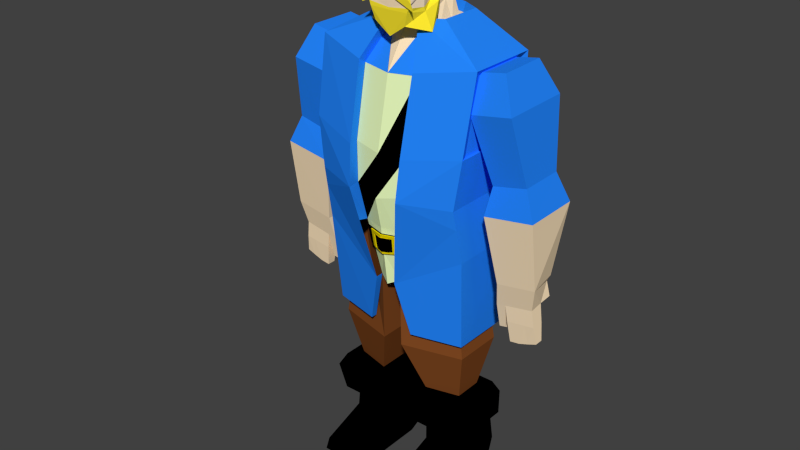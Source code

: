 # Source: modelo_galleon_animFinal.blend  (saved by Blender 2.74.0; exported with 4.5.12 LTS)
import bpy
from mathutils import Matrix  # noqa: F401  (used for matrix-valued properties, if any)

bpy.ops.wm.read_factory_settings(use_empty=True)
scene = bpy.context.scene
scene.name = 'Scene'

# ---- collections
col_collection_1 = bpy.data.collections.new('Collection 1'); scene.collection.children.link(col_collection_1)

# ---- materials (node trees are filled in below, after node groups)
mat_azul = bpy.data.materials.new('Azul')
mat_azul.alpha_threshold = 0.0
mat_azul.use_transparent_shadow = False
mat_azul.diffuse_color = (0.01782, 0.2417, 1.0, 1.0)
mat_azul.roughness = 0.5
mat_azul.specular_intensity = 0.0
mat_branco = bpy.data.materials.new('Branco')
mat_branco.alpha_threshold = 0.0
mat_branco.use_transparent_shadow = False
mat_branco.diffuse_color = (0.8448, 1.0, 0.529, 1.0)
mat_branco.roughness = 0.5
mat_branco.specular_intensity = 0.0
mat_pele = bpy.data.materials.new('Pele')
mat_pele.alpha_threshold = 0.0
mat_pele.use_transparent_shadow = False
mat_pele.diffuse_color = (1.0, 0.7911, 0.5256, 1.0)
mat_pele.roughness = 0.5
mat_pele.specular_intensity = 0.0
mat_cinto = bpy.data.materials.new('Cinto')
mat_cinto.alpha_threshold = 0.0
mat_cinto.use_transparent_shadow = False
mat_cinto.diffuse_color = (0.0, 0.0, 0.0, 1.0)
mat_cinto.roughness = 0.5
mat_cinto.specular_intensity = 0.0
mat_marrom = bpy.data.materials.new('Marrom')
mat_marrom.alpha_threshold = 0.0
mat_marrom.use_transparent_shadow = False
mat_marrom.diffuse_color = (0.2266, 0.06921, 0.01668, 1.0)
mat_marrom.roughness = 0.5
mat_marrom.specular_intensity = 0.0
mat_ouro = bpy.data.materials.new('ouro')
mat_ouro.alpha_threshold = 0.0
mat_ouro.use_transparent_shadow = False
mat_ouro.diffuse_color = (0.8, 0.636, 0.0, 1.0)
mat_ouro.roughness = 0.5
mat_cabelo = bpy.data.materials.new('cabelo')
mat_cabelo.alpha_threshold = 0.0
mat_cabelo.use_transparent_shadow = False
mat_cabelo.diffuse_color = (1.0, 0.817, 0.02987, 1.0)
mat_cabelo.roughness = 0.5
mat_cabelo.specular_intensity = 0.08025

# ---- material node trees

# ---- world
world_world = bpy.data.worlds.new('World'); scene.world = world_world
world_world.color = (0.05088, 0.05088, 0.05088)
world_world.use_sun_shadow = False
world_world.sun_shadow_jitter_overblur = 0.0
world_world.cycles.sampling_method = 'MANUAL'
world_world.cycles.sample_map_resolution = 256

# ---- meshes
me_cube_002 = bpy.data.meshes.new('Cube.002')
me_cube_002.from_pydata([(0.2585, -0.9458, -1.252), (1.838, -0.8406, -0.3545), (1.842, 1.09, -0.3545), (0.5115, 1.356, -0.8), (0.2565, -1.129, -1.253), (1.751, 0.8172, -2.5), (1.652, 0.6659, -2.473), (1.644, -0.5507, -2.474), (1.757, -0.6524, -2.498), (0.5762, -0.8036, -2.491), (0.5747, -0.9516, -2.49), (0.271, 0.9408, -2.538), (0.2744, 1.053, -2.538), (-0.245, -0.9458, -1.252), (-1.825, -0.8406, -0.3545), (-1.828, 1.09, -0.3545), (-0.498, 1.356, -0.8), (0.006759, 1.543, -1.006), (-0.243, -1.129, -1.253), (-1.738, 0.8172, -2.5), (-1.639, 0.6659, -2.473), (-1.63, -0.5507, -2.474), (-1.744, -0.6524, -2.498), (-0.5626, -0.8036, -2.491), (-0.5612, -0.9516, -2.49), (-0.2575, 0.9408, -2.538), (-0.2609, 1.053, -2.538), (0.006759, 1.02, -2.538), (0.006759, 1.11, -2.538), (1.779, 0.9564, 0.9051), (0.6324, 1.325, 0.9051), (0.5222, -1.114, 0.06111), (0.4983, -1.39, 0.1353), (0.5893, 1.336, 0.2969), (1.801, 1.004, 0.4558), (1.8, -1.0, 0.4558), (-1.765, 0.9564, 0.9051), (-0.6189, 1.325, 0.9051), (0.006759, 1.494, 0.9051), (-0.6189, -1.535, 0.9051), (-0.5087, -1.114, 0.06111), (-0.4848, -1.39, 0.1353), (0.006759, 1.512, 0.2234), (-0.5758, 1.336, 0.2969), (-1.788, 1.004, 0.4558), (-1.787, -1.0, 0.4558), (1.863, 0.7931, 2.022), (1.863, -0.8564, 2.022), (1.916, -0.5623, 3.621), (1.916, 0.8304, 3.621), (0.009277, 0.9758, 4.249), (0.8105, 0.6536, 4.249), (0.8105, -0.09273, 4.249), (0.71, -0.9046, 3.424), (0.6541, -1.244, 0.9246), (0.6835, -1.223, 1.841), (0.4099, -0.36, 4.249), (0.4099, 0.8745, 4.249), (1.779, -1.089, 0.9051), (1.941, 0.9225, 2.027), (1.998, 0.9627, 3.752), (1.941, -1.042, 2.027), (1.998, -0.7249, 3.752), (0.9408, 1.282, 3.555), (0.9122, 1.268, 1.832), (0.6324, -1.535, 0.9051), (0.674, -1.437, 1.832), (0.8109, 0.7721, 4.428), (0.379, 1.01, 4.428), (0.8109, -0.2187, 4.428), (0.379, -0.5068, 4.428), (0.7026, -1.094, 3.539), (0.006759, -1.024, 3.384), (0.006759, 1.228, 3.376), (-1.849, 0.7931, 2.022), (-1.849, -0.8564, 2.022), (-1.902, -0.5623, 3.621), (-1.902, 0.8304, 3.621), (0.006759, 1.214, 1.771), (0.004241, 0.9758, 4.249), (-0.7969, 0.6536, 4.249), (-0.7969, -0.09273, 4.249), (-0.6965, -0.9046, 3.424), (-0.6405, -1.244, 0.9246), (-0.67, -1.223, 1.841), (-0.3963, -0.36, 4.249), (-0.3963, 0.8745, 4.249), (-1.765, -1.089, 0.9051), (-1.927, 0.9225, 2.027), (-1.984, 0.9627, 3.752), (0.006759, 1.391, 3.488), (0.006759, 1.377, 1.756), (-1.927, -1.042, 2.027), (-1.984, -0.7249, 3.752), (-0.9273, 1.282, 3.555), (-0.8987, 1.268, 1.832), (0.006759, 1.119, 4.428), (-0.6605, -1.437, 1.832), (-0.7974, 0.7721, 4.428), (-0.3655, 1.01, 4.428), (-0.7974, -0.2187, 4.428), (-0.3655, -0.5068, 4.428), (-0.6891, -1.094, 3.539), (0.6584, -1.244, 0.9231), (0.6878, -1.223, 1.84), (0.5266, -1.114, 0.05968), (0.5505, -1.274, 0.9024), (0.4426, -1.305, 0.8816), (0.3347, -1.336, 0.8609), (0.2269, -1.367, 0.8402), (0.119, -1.398, 0.8194), (0.097, -1.241, 0.06553), (0.1829, -1.215, 0.06436), (0.2688, -1.19, 0.06319), (0.3547, -1.165, 0.06202), (0.4406, -1.139, 0.06085), (0.09251, -1.221, -0.07896), (0.1739, -1.196, -0.07809), (0.2553, -1.171, -0.07723), (0.3368, -1.147, -0.07636), (0.01109, -1.429, 0.7987), (0.01109, -1.266, 0.0667), (-0.07482, -1.241, 0.06553), (-0.1607, -1.215, 0.06436), (-0.2466, -1.19, 0.06319), (-0.3326, -1.165, 0.06202), (-0.4185, -1.139, 0.06085), (-0.07032, -1.221, -0.07896), (-0.2332, -1.171, -0.07723), (0.2629, -0.9458, -1.253), (0.3355, -0.7473, -1.329), (0.07786, -1.157, -0.5499), (0.2114, -1.111, -0.5349), (0.2782, -1.087, -0.5274), (-0.2407, -0.9458, -1.253), (-0.3134, -0.7473, -1.329), (0.01109, -0.8273, -1.401), (-0.3895, -1.041, -0.5123), (-0.05568, -1.157, -0.5499), (-0.1224, -1.134, -0.5424), (-0.1892, -1.111, -0.5349), (-0.256, -1.087, -0.5274), (0.01109, -1.024, 3.382), (-0.6921, -0.9046, 3.422), (-0.6656, -1.223, 1.84), (0.2602, -1.201, -0.08205), (0.3433, -1.176, -0.08118), (0.07949, -1.186, -0.5547), (0.1479, -1.163, -0.5472), (0.2847, -1.117, -0.5322), (0.3147, -1.118, -0.4906), (0.2388, -1.142, -0.4947), (0.1727, -1.252, -0.1542), (0.1018, -1.274, -0.08771), (0.1848, -1.249, -0.08684), (0.2679, -1.224, -0.08597), (0.3509, -1.2, -0.08511), (0.08715, -1.21, -0.5587), (0.1555, -1.187, -0.5511), (0.2239, -1.164, -0.5436), (0.2923, -1.14, -0.5361), (0.3224, -1.142, -0.4945), (0.2465, -1.166, -0.4986), (0.1706, -1.19, -0.5027), (0.09466, -1.214, -0.5068), (0.3419, -1.191, -0.1543), (0.2611, -1.215, -0.1562), (0.1803, -1.24, -0.1581), (0.09955, -1.264, -0.16), (0.01109, -1.21, -0.5622), (-0.0573, -1.186, -0.5547), (-0.1257, -1.163, -0.5472), (-0.1941, -1.14, -0.5397), (-0.2625, -1.117, -0.5322), (0.01109, -1.302, -0.158), (0.01109, -1.251, -0.507), (-0.2926, -1.118, -0.4906), (-0.2313, -1.191, -0.1523), (-0.2166, -1.142, -0.4947), (-0.1505, -1.252, -0.1542), (-0.1407, -1.203, -0.4988), (-0.0697, -1.277, -0.1561), (-0.06482, -1.227, -0.5029), (0.01109, -1.238, -0.5109), (0.01109, -1.233, -0.5662), (0.01109, -1.299, -0.08858), (-0.07961, -1.274, -0.08771), (-0.1627, -1.249, -0.08684), (-0.2457, -1.224, -0.08597), (-0.3287, -1.2, -0.08511), (-0.06496, -1.21, -0.5587), (-0.1334, -1.187, -0.5511), (-0.2018, -1.164, -0.5436), (-0.2701, -1.14, -0.5361), (-0.3002, -1.142, -0.4945), (-0.2243, -1.166, -0.4986), (-0.1484, -1.19, -0.5027), (-0.07248, -1.214, -0.5068), (0.01109, -1.289, -0.1619), (-0.3198, -1.191, -0.1543), (-0.239, -1.215, -0.1562), (-0.1582, -1.24, -0.1581), (-0.07736, -1.264, -0.16), (0.2535, -1.191, -0.1523), (0.1629, -1.203, -0.4988), (0.09189, -1.277, -0.1561), (0.087, -1.227, -0.5029), (0.4996, -1.097, -0.07462), (0.4117, -1.041, -0.5123), (0.5094, -1.126, -0.07944), (0.4215, -1.07, -0.5171), (0.4182, -1.122, -0.07549), (0.1446, -1.134, -0.5424), (0.3449, -1.064, -0.5198), (0.09414, -1.25, -0.08379), (0.1772, -1.226, -0.08292), (0.4263, -1.151, -0.08031), (0.2163, -1.14, -0.5397), (0.3531, -1.093, -0.5247), (0.4959, -1.118, -0.1466), (0.4666, -1.07, -0.4824), (0.4151, -1.142, -0.1485), (0.3907, -1.094, -0.4865), (0.3343, -1.167, -0.1504), (0.01109, -1.181, -0.5574), (0.01109, -1.246, -0.07983), (-0.4774, -1.097, -0.07462), (0.01109, -1.275, -0.08465), (-0.4872, -1.126, -0.07944), (-0.3993, -1.07, -0.5171), (-0.1517, -1.196, -0.07809), (-0.3146, -1.147, -0.07636), (-0.396, -1.122, -0.07549), (-0.3227, -1.064, -0.5198), (-0.07195, -1.25, -0.08379), (-0.155, -1.226, -0.08292), (-0.238, -1.201, -0.08205), (-0.3211, -1.176, -0.08118), (-0.4041, -1.151, -0.08031), (-0.3309, -1.093, -0.5247), (-0.4737, -1.118, -0.1466), (-0.4444, -1.07, -0.4824), (-0.3929, -1.142, -0.1485), (-0.3685, -1.094, -0.4865), (-0.3121, -1.167, -0.1504), (0.7143, -0.9046, 3.422), (0.01109, -1.342, 1.769), (-0.6362, -1.244, 0.9231), (-0.5044, -1.114, 0.05968), (0.01361, 0.9758, 4.247), (0.01361, -0.4796, 4.247), (0.8148, 0.6536, 4.248), (0.8148, -0.09273, 4.248), (0.4142, -0.36, 4.247), (0.4142, 0.8745, 4.247), (0.008574, 0.9758, 4.247), (0.008574, -0.4796, 4.247), (-0.7926, 0.6536, 4.248), (-0.7926, -0.09273, 4.248), (-0.392, -0.36, 4.247), (-0.392, 0.8745, 4.247), (1.298, 0.4945, -0.2451), (1.298, -0.3921, -0.2455), (0.375, 0.7155, -0.7977), (1.701, 0.6489, -2.892), (1.701, -0.5386, -2.892), (0.26, -0.8966, -2.903), (0.26, 0.9448, -2.903), (1.436, 0.3563, -4.203), (1.436, -0.2609, -4.203), (0.687, -0.447, -4.203), (0.687, 0.5101, -4.203), (-1.276, 0.4945, -0.2451), (-1.276, -0.3921, -0.2455), (-0.3528, 0.7155, -0.7977), (0.01109, 0.8167, -0.8705), (0.01109, -1.07, -1.366), (-1.679, 0.6489, -2.892), (-1.679, -0.5386, -2.892), (-0.2378, -0.8966, -2.903), (-0.2378, 0.9448, -2.903), (-1.414, 0.3563, -4.203), (-1.414, -0.2609, -4.203), (-0.6648, -0.447, -4.203), (-0.6648, 0.5101, -4.203), (0.5708, -0.3514, -5.255), (0.4315, -0.6129, -4.092), (0.5708, 0.8433, -5.255), (0.4315, 0.6577, -4.092), (1.563, -0.3514, -5.255), (1.702, -0.6129, -4.092), (1.563, 0.8433, -5.255), (1.702, 0.6577, -4.092), (0.566, 0.9562, -5.913), (0.6055, -0.3921, -5.601), (1.567, 0.9562, -5.913), (1.56, -0.3921, -5.601), (0.6083, 0.9166, -6.294), (0.4861, 0.3665, -6.339), (1.525, 0.9166, -6.294), (1.647, 0.3665, -6.339), (0.6449, -1.543, -5.923), (1.489, -1.543, -5.923), (0.4861, -1.497, -6.339), (1.647, -1.497, -6.339), (0.5011, -0.4822, -4.673), (0.5011, 0.7505, -4.673), (1.632, 0.7505, -4.673), (1.632, -0.4822, -4.673), (0.3781, -0.6041, -5.073), (0.2932, -0.7633, -4.365), (0.2932, 0.7838, -4.365), (1.84, 0.7838, -4.365), (1.84, -0.7633, -4.365), (0.3781, 0.8968, -5.073), (1.755, 0.8968, -5.073), (1.755, -0.6041, -5.073), (-0.5486, -0.3514, -5.255), (-0.4093, -0.6129, -4.092), (-0.5486, 0.8433, -5.255), (-0.4093, 0.6577, -4.092), (-1.541, -0.3514, -5.255), (-1.68, -0.6129, -4.092), (-1.541, 0.8433, -5.255), (-1.68, 0.6577, -4.092), (-0.5439, 0.9562, -5.913), (-0.5834, -0.3921, -5.601), (-1.545, 0.9562, -5.913), (-1.538, -0.3921, -5.601), (-0.5861, 0.9166, -6.294), (-0.4639, 0.3665, -6.339), (-1.503, 0.9166, -6.294), (-1.625, 0.3665, -6.339), (-0.6227, -1.543, -5.923), (-1.466, -1.543, -5.923), (-0.4639, -1.497, -6.339), (-1.625, -1.497, -6.339), (-0.4789, -0.4822, -4.673), (-0.4789, 0.7505, -4.673), (-1.61, 0.7505, -4.673), (-1.61, -0.4822, -4.673), (-0.3559, -0.6041, -5.073), (-0.2711, -0.7633, -4.365), (-0.2711, 0.7838, -4.365), (-1.818, 0.7838, -4.365), (-1.818, -0.7633, -4.365), (-0.3559, 0.8968, -5.073), (-1.733, 0.8968, -5.073), (-1.733, -0.6041, -5.073), (-1.836, 0.6163, 3.668), (-1.873, 0.8995, 2.898), (-1.842, -0.5018, 3.657), (-1.884, -0.7687, 2.882), (-2.494, 0.6192, 3.785), (-2.841, 0.9037, 3.061), (-2.501, -0.4989, 3.774), (-2.852, -0.7645, 3.045), (-2.264, -0.4408, 1.378), (-2.259, 0.6058, 1.389), (-3.07, -0.437, 1.549), (-3.064, 0.6097, 1.56), (-2.173, -0.5836, 0.737), (-2.168, 0.7602, 0.7509), (-3.346, -0.577, 0.9137), (-3.341, 0.7668, 0.9275), (-2.406, -0.348, -0.8265), (-2.407, 0.4371, -0.8176), (-3.339, -0.3379, -0.6808), (-3.205, 0.442, -0.6777), (-2.34, -0.2245, -1.386), (-2.33, 0.4418, -1.33), (-3.221, -0.2191, -1.231), (-3.211, 0.4472, -1.174), (-2.333, 0.1085, -1.348), (-3.215, 0.114, -1.193), (-2.781, -0.2218, -1.309), (-2.774, 0.1112, -1.27), (-3.001, -0.2204, -1.27), (-2.56, -0.2231, -1.347), (-2.994, 0.1126, -1.231), (-2.554, 0.1099, -1.309), (-3.052, -0.1982, -1.659), (-2.83, -0.1997, -1.689), (-3.051, 0.09955, -1.656), (-3.273, 0.101, -1.626), (-2.608, 0.0966, -1.715), (-2.83, 0.09808, -1.686), (-3.274, -0.1968, -1.629), (-2.608, -0.2012, -1.719), (-3.122, -0.1441, -2.112), (-2.896, -0.1451, -2.186), (-3.122, 0.05563, -2.109), (-3.328, 0.05663, -2.031), (-2.675, 0.05306, -2.213), (-2.897, 0.05462, -2.183), (-3.328, -0.1431, -2.034), (-2.674, -0.1466, -2.215), (-2.508, -0.104, -1.941), (-2.358, -0.1048, -1.968), (-2.348, 0.1047, -1.728), (-2.5, 0.08679, -1.708), (-2.536, 0.2156, -2.111), (-2.407, 0.2146, -2.134), (-2.399, 0.4053, -1.901), (-2.528, 0.4064, -1.878), (-3.124, 0.442, -0.834), (-2.601, 0.4432, -1.282), (-2.364, 0.4375, -0.968), (-2.607, 0.4387, -0.9248), (-2.447, 0.8331, -1.404), (-2.408, 0.7137, -1.619), (-2.622, 0.7152, -1.581), (-2.621, 0.8354, -1.372), (-2.513, 0.9172, -1.568), (-2.473, 0.797, -1.782), (-2.617, 0.7981, -1.758), (-2.616, 0.9184, -1.549), (1.836, 0.6163, 3.668), (1.873, 0.8995, 2.898), (1.842, -0.5018, 3.657), (1.884, -0.7687, 2.882), (2.494, 0.6192, 3.785), (2.841, 0.9037, 3.061), (2.501, -0.4989, 3.774), (2.852, -0.7645, 3.045), (2.264, -0.4408, 1.378), (2.259, 0.6058, 1.389), (3.07, -0.437, 1.549), (3.064, 0.6097, 1.56), (2.173, -0.5836, 0.737), (2.168, 0.7602, 0.7509), (3.346, -0.577, 0.9137), (3.341, 0.7668, 0.9275), (2.406, -0.348, -0.8265), (2.407, 0.4371, -0.8176), (3.339, -0.3379, -0.6808), (3.205, 0.442, -0.6777), (2.34, -0.2245, -1.386), (2.33, 0.4418, -1.33), (3.221, -0.2191, -1.231), (3.211, 0.4472, -1.174), (2.333, 0.1085, -1.348), (3.215, 0.114, -1.193), (2.781, -0.2218, -1.309), (2.774, 0.1112, -1.27), (3.001, -0.2204, -1.27), (2.56, -0.2231, -1.347), (2.994, 0.1126, -1.231), (2.554, 0.1099, -1.309), (3.052, -0.1982, -1.659), (2.83, -0.1997, -1.689), (3.051, 0.09955, -1.656), (3.273, 0.101, -1.626), (2.608, 0.0966, -1.715), (2.83, 0.09808, -1.686), (3.274, -0.1968, -1.629), (2.608, -0.2012, -1.719), (3.122, -0.1441, -2.112), (2.896, -0.1451, -2.186), (3.122, 0.05563, -2.109), (3.328, 0.05663, -2.031), (2.675, 0.05306, -2.213), (2.897, 0.05462, -2.183), (3.328, -0.1431, -2.034), (2.674, -0.1466, -2.215), (2.508, -0.104, -1.941), (2.358, -0.1048, -1.968), (2.348, 0.1047, -1.728), (2.5, 0.08679, -1.708), (2.536, 0.2156, -2.111), (2.407, 0.2146, -2.134), (2.399, 0.4053, -1.901), (2.528, 0.4064, -1.878), (3.124, 0.442, -0.834), (2.601, 0.4432, -1.282), (2.364, 0.4375, -0.968), (2.607, 0.4387, -0.9248), (2.447, 0.8331, -1.404), (2.408, 0.7137, -1.619), (2.622, 0.7152, -1.581), (2.621, 0.8354, -1.372), (2.513, 0.9172, -1.568), (2.473, 0.797, -1.782), (2.617, 0.7981, -1.758), (2.616, 0.9184, -1.549), (0.5994, -1.018, 6.09), (0.4504, -0.06965, 4.543), (0.4839, 0.4459, 4.772), (0.5908, -0.1004, 4.248), (0.5908, 0.5424, 4.248), (0.5996, -0.1136, 5.656), (0.5623, -0.1026, 5.378), (0.525, -0.09165, 5.1), (0.4877, -0.08065, 4.821), (0.5387, -1.043, 5.82), (0.5369, -0.9524, 5.684), (0.5583, -0.9972, 4.967), (0.5646, -0.9793, 4.835), (0.5148, -0.9837, 4.742), (0.6151, -0.6031, 5.984), (0.6312, -0.6071, 5.667), (0.6156, -0.6112, 5.35), (0.5994, -0.6152, 5.033), (0.5994, -0.6193, 4.716), (0.4504, 0.2358, 4.679), (0.5908, 0.2804, 4.248), (0.538, 0.1918, 5.619), (0.5161, 0.2028, 5.384), (0.4942, 0.2138, 5.149), (0.4723, 0.2248, 4.914), (0.5733, -0.2682, 5.949), (0.5472, -0.2617, 5.659), (0.5211, -0.2552, 5.369), (0.495, -0.2488, 5.079), (0.4689, -0.2423, 4.79), (0.6856, -0.1064, 6.109), (0.5822, -0.1016, 4.824), (0.5449, -0.0906, 4.546), (0.6802, -0.5698, 6.201), (0.6469, -1.04, 6.168), (0.4778, -0.9883, 4.647), (0.3891, -0.9477, 4.363), (0.6208, -0.2113, 4.503), (0.6802, -0.2455, 6.14), (0.7922, -0.5942, 4.255), (0.6076, -0.5901, 4.628), (0.5296, 0.4092, 5.903), (0.4564, 0.5077, 4.981), (0.4451, 0.5187, 4.82), (0.5931, 0.199, 5.987), (0.7304, -0.09543, 5.936), (0.5677, -0.1503, 5.689), (0.6569, -0.1236, 5.38), (0.6195, -0.1126, 5.102), (0.6469, -0.5738, 5.987), (0.5016, 0.4637, 5.803), (0.4903, 0.4747, 5.597), (0.479, 0.4857, 5.392), (0.4677, 0.4967, 5.186), (0.6534, 0.21, 5.857), (0.5684, 0.221, 5.654), (0.5668, 0.2712, 5.387), (0.5449, 0.2822, 5.152), (0.7049, -0.2166, 5.952), (0.694, -0.2148, 5.662), (0.6678, -0.2084, 5.372), (0.6417, -0.2019, 5.082), (0.6156, -0.1954, 4.751), (0.5343, -1.027, 4.916), (0.674, -1.02, 4.695), (-0.5773, -1.018, 6.09), (-0.4282, -0.06965, 4.543), (0.01109, -0.06965, 4.543), (0.01109, -1.018, 6.125), (-0.4617, 0.4459, 4.772), (0.01109, 0.5072, 4.6), (-0.5686, -0.1004, 4.248), (0.01109, -0.2063, 4.248), (-0.5686, 0.5424, 4.248), (0.01109, 0.6483, 4.248), (-0.5774, -0.1136, 5.656), (-0.5401, -0.1026, 5.378), (-0.5028, -0.09165, 5.1), (-0.4655, -0.08065, 4.821), (-0.5165, -1.043, 5.82), (-0.5147, -0.9524, 5.684), (-0.5361, -0.9972, 4.967), (-0.5424, -0.9793, 4.835), (-0.4926, -0.9837, 4.742), (-0.5929, -0.6031, 5.984), (-0.609, -0.6071, 5.667), (-0.5934, -0.6112, 5.35), (-0.5773, -0.6152, 5.033), (-0.5773, -0.6193, 4.716), (0.01109, -1.104, 5.733), (0.01109, -1.036, 5.579), (0.01109, -1.019, 5.06), (0.01109, -0.9905, 4.937), (0.01109, -0.9837, 4.686), (-0.4282, 0.2358, 4.679), (0.01109, 0.3, 4.248), (-0.5686, 0.2804, 4.248), (-0.5158, 0.1918, 5.619), (-0.4939, 0.2028, 5.384), (-0.472, 0.2138, 5.149), (-0.4501, 0.2248, 4.914), (-0.5511, -0.2682, 5.949), (-0.525, -0.2617, 5.659), (-0.4989, -0.2552, 5.369), (-0.4728, -0.2488, 5.079), (-0.4467, -0.2423, 4.79), (0.01109, -0.1064, 6.25), (-0.6634, -0.1064, 6.109), (-0.5601, -0.1016, 4.824), (-0.5227, -0.0906, 4.546), (-0.658, -0.5698, 6.201), (-0.6247, -1.04, 6.168), (-0.4556, -0.9883, 4.647), (-0.3669, -0.9477, 4.363), (-0.5986, -0.2113, 4.503), (0.01109, -0.9477, 4.105), (-0.658, -0.2455, 6.14), (-0.77, -0.5942, 4.255), (0.01109, -0.5942, 4.401), (-0.5854, -0.5901, 4.628), (0.01109, -0.04043, 4.546), (0.01109, -1.136, 6.275), (0.01109, -0.5698, 6.339), (0.01109, -0.2455, 6.277), (0.01109, -0.2066, 4.503), (0.01109, -0.9883, 4.639), (0.01109, 0.4444, 6.032), (-0.5074, 0.4092, 5.903), (-0.4342, 0.5077, 4.981), (-0.4229, 0.5187, 4.82), (0.01109, 0.5885, 4.807), (0.01109, 0.5732, 4.984), (-0.571, 0.199, 5.987), (0.01109, 0.2199, 6.121), (-0.7082, -0.09543, 5.936), (-0.5456, -0.1503, 5.689), (-0.6347, -0.1236, 5.38), (-0.5974, -0.1126, 5.102), (-0.6247, -0.5738, 5.987), (-0.4794, 0.4637, 5.803), (-0.4681, 0.4747, 5.597), (-0.4568, 0.4857, 5.392), (-0.4455, 0.4967, 5.186), (0.01109, 0.5118, 5.822), (0.01109, 0.5272, 5.613), (0.01109, 0.5425, 5.403), (0.01109, 0.5578, 5.194), (-0.6312, 0.21, 5.857), (-0.5462, 0.221, 5.654), (-0.5446, 0.2712, 5.387), (-0.5227, 0.2822, 5.152), (-0.6827, -0.2166, 5.952), (-0.6718, -0.2148, 5.662), (-0.6457, -0.2084, 5.372), (-0.6196, -0.2019, 5.082), (-0.5934, -0.1954, 4.751), (-0.5121, -1.027, 4.916), (-0.6518, -1.02, 4.695), (0.01109, -1.027, 5.027), (0.01109, -1.02, 4.961), (0.588, -0.1102, 5.569), (0.5435, -0.9664, 5.44), (0.6264, -0.6084, 5.568), (0.01109, -1.031, 5.396), (0.5312, 0.1952, 5.546), (0.5391, -0.2597, 5.569), (0.5955, -0.142, 5.593), (0.4868, 0.4781, 5.533), (0.01109, 0.5319, 5.548), (0.5679, 0.2367, 5.571), (0.6858, -0.2128, 5.572), (-0.5658, -0.1102, 5.569), (-0.5213, -0.9664, 5.44), (-0.6042, -0.6084, 5.568), (-0.509, 0.1952, 5.546), (-0.5169, -0.2597, 5.569), (-0.5733, -0.142, 5.593), (-0.4646, 0.4781, 5.533), (-0.5457, 0.2367, 5.571), (-0.6636, -0.2128, 5.572), (0.5359, 0.1928, 5.597), (0.5683, 0.2257, 5.629), (-0.5138, 0.1928, 5.597), (-0.5461, 0.2257, 5.629), (0.5961, -0.1126, 5.63), (0.5389, -0.9566, 5.611), (0.6298, -0.6075, 5.637), (0.01109, -1.034, 5.524), (0.5448, -0.2611, 5.632), (0.5761, -0.1478, 5.661), (0.4893, 0.4757, 5.578), (0.01109, 0.5286, 5.593), (0.6915, -0.2142, 5.635), (-0.574, -0.1126, 5.63), (-0.5167, -0.9566, 5.611), (-0.6076, -0.6075, 5.637), (-0.5226, -0.2611, 5.632), (-0.5539, -0.1478, 5.661), (-0.4671, 0.4757, 5.578), (-0.6693, -0.2142, 5.635)], [], [(4, 0, 9, 10), (3, 2, 5, 12), (6, 11, 12, 5), (9, 7, 8, 10), (7, 6, 5, 8), (1, 4, 10, 8), (2, 1, 8, 5), (11, 27, 28, 12), (17, 3, 12, 28), (18, 24, 23, 13), (16, 26, 19, 15), (20, 19, 26, 25), (23, 24, 22, 21), (21, 22, 19, 20), (14, 22, 24, 18), (15, 19, 22, 14), (25, 26, 28, 27), (17, 28, 26, 16), (38, 30, 33, 42), (30, 29, 34, 33), (38, 42, 43, 37), (37, 43, 44, 36), (56, 53, 71, 70), (57, 51, 67, 68), (48, 49, 60, 62), (47, 46, 49, 48), (49, 46, 59, 60), (72, 53, 56), (46, 47, 61, 59), (50, 57, 68, 96), (53, 55, 66, 71), (55, 54, 65, 66), (47, 48, 62, 61), (51, 52, 69, 67), (73, 50, 96, 90), (63, 90, 96, 68), (64, 91, 90, 63), (62, 71, 66, 61), (60, 63, 68, 67), (59, 64, 63, 60), (69, 62, 60, 67), (59, 29, 30, 64), (29, 58, 35, 34), (70, 71, 62, 69), (61, 66, 65, 58), (52, 56, 70, 69), (85, 101, 102, 82), (86, 99, 98, 80), (76, 93, 89, 77), (75, 76, 77, 74), (77, 89, 88, 74), (72, 85, 82), (74, 88, 92, 75), (79, 96, 99, 86), (82, 102, 97, 84), (75, 92, 93, 76), (80, 98, 100, 81), (73, 90, 96, 79), (94, 99, 96, 90), (95, 94, 90, 91), (93, 92, 97, 102), (35, 58, 65, 32), (89, 98, 99, 94), (88, 89, 94, 95), (100, 98, 89, 93), (101, 100, 93, 102), (81, 100, 101, 85), (78, 91, 90, 73), (120, 110, 109, 108, 107, 106, 103, 104), (110, 120, 121, 111, 112, 113, 114, 115, 105, 103, 106, 107, 108, 109), (147, 148, 158, 157), (169, 147, 157, 184), (164, 183, 184, 157), (161, 162, 159, 160), (162, 163, 158, 159), (163, 164, 157, 158), (154, 153, 168, 167), (155, 154, 167, 166), (156, 155, 166, 165), (165, 166, 162, 161), (153, 185, 198, 168), (149, 150, 161, 160), (146, 145, 155, 156), (172, 192, 193, 173), (182, 197, 183, 175), (171, 191, 192, 172), (174, 198, 202, 181), (170, 190, 191, 171), (169, 184, 190, 170), (178, 195, 196, 180), (177, 200, 195, 178), (197, 190, 184, 183), (194, 193, 192, 195), (195, 192, 191, 196), (196, 191, 190, 197), (187, 201, 202, 186), (188, 200, 201, 187), (189, 199, 200, 188), (199, 194, 195, 200), (186, 202, 198, 185), (173, 193, 194, 176), (181, 202, 201, 179), (180, 196, 197, 182), (179, 201, 200, 177), (213, 208, 210, 218), (207, 211, 216, 209), (220, 222, 218, 210), (209, 216, 221, 219), (219, 221, 222, 220), (226, 228, 238, 232), (232, 238, 237, 231), (241, 229, 239, 243), (238, 242, 244, 237), (228, 240, 242, 238), (240, 241, 243, 242), (254, 253, 252, 251), (249, 250, 253, 254), (260, 257, 258, 259), (255, 260, 259, 256), (265, 266, 270, 269), (261, 262, 265, 264), (263, 261, 264, 267), (268, 269, 270, 271), (264, 265, 269, 268), (267, 264, 268, 271), (266, 267, 271, 270), (278, 282, 283, 279), (272, 277, 278, 273), (274, 280, 277, 272), (281, 284, 283, 282), (277, 281, 282, 278), (280, 284, 281, 277), (279, 283, 284, 280), (305, 306, 287, 285), (306, 307, 291, 287), (307, 308, 289, 291), (308, 305, 285, 289), (285, 287, 293, 294), (290, 292, 288, 286), (295, 296, 300, 299), (287, 291, 295, 293), (289, 285, 294, 296), (291, 289, 296, 295), (298, 297, 299, 300), (294, 293, 297, 298), (298, 300, 304, 303), (293, 295, 299, 297), (302, 301, 303, 304), (296, 294, 301, 302), (300, 296, 302, 304), (294, 298, 303, 301), (292, 290, 313, 312), (305, 308, 316, 309), (307, 306, 314, 315), (288, 292, 312, 311), (313, 310, 309, 316), (312, 313, 316, 315), (311, 312, 315, 314), (310, 311, 314, 309), (306, 305, 309, 314), (308, 307, 315, 316), (286, 288, 311, 310), (290, 286, 310, 313), (337, 317, 319, 338), (338, 319, 323, 339), (339, 323, 321, 340), (340, 321, 317, 337), (317, 326, 325, 319), (322, 318, 320, 324), (327, 331, 332, 328), (319, 325, 327, 323), (321, 328, 326, 317), (323, 327, 328, 321), (330, 332, 331, 329), (326, 330, 329, 325), (330, 335, 336, 332), (325, 329, 331, 327), (334, 336, 335, 333), (328, 334, 333, 326), (332, 336, 334, 328), (326, 333, 335, 330), (324, 344, 345, 322), (337, 341, 348, 340), (339, 347, 346, 338), (320, 343, 344, 324), (345, 348, 341, 342), (344, 347, 348, 345), (343, 346, 347, 344), (342, 341, 346, 343), (338, 346, 341, 337), (340, 348, 347, 339), (318, 342, 343, 320), (322, 345, 342, 318), (352, 357, 358, 350), (350, 349, 351, 352), (353, 354, 356, 355), (349, 353, 355, 351), (351, 355, 356, 352), (350, 354, 353, 349), (359, 363, 361, 357), (350, 358, 360, 354), (356, 359, 357, 352), (354, 360, 359, 356), (368, 366, 407, 408, 405), (360, 364, 363, 359), (358, 362, 364, 360), (357, 361, 362, 358), (361, 365, 366, 362), (363, 367, 365, 361), (364, 368, 367, 363), (367, 371, 377, 375, 378, 369, 365), (368, 405, 372, 374, 371, 367), (408, 406, 372, 405), (373, 380, 376, 379, 374, 372, 406, 370), (369, 398, 399, 373), (376, 386, 383, 379), (380, 385, 386, 376), (375, 382, 388, 378), (383, 391, 392, 384), (387, 395, 389, 381), (382, 390, 396, 388), (374, 384, 387, 371), (377, 381, 382, 375), (371, 387, 381, 377), (379, 383, 384, 374), (378, 388, 385, 380), (396, 390, 394, 393), (389, 395, 392, 391), (390, 389, 391, 394), (388, 396, 393, 385), (386, 394, 391, 383), (384, 392, 395, 387), (385, 393, 394, 386), (381, 389, 390, 382), (399, 403, 404, 400), (378, 397, 398, 369), (380, 400, 397, 378), (373, 399, 400, 380), (402, 401, 404, 403), (397, 401, 402, 398), (400, 404, 401, 397), (398, 402, 403, 399), (365, 369, 373, 370, 407, 366), (370, 410, 409, 407), (364, 362, 366, 368), (412, 416, 415, 411), (407, 409, 412, 408), (408, 412, 411, 406), (406, 411, 410, 370), (413, 414, 415, 416), (410, 414, 413, 409), (409, 413, 416, 412), (411, 415, 414, 410), (420, 418, 426, 425), (418, 420, 419, 417), (421, 423, 424, 422), (417, 419, 423, 421), (419, 420, 424, 423), (418, 417, 421, 422), (427, 425, 429, 431), (418, 422, 428, 426), (424, 420, 425, 427), (422, 424, 427, 428), (436, 473, 476, 475, 434), (428, 427, 431, 432), (426, 428, 432, 430), (425, 426, 430, 429), (429, 430, 434, 433), (431, 429, 433, 435), (432, 431, 435, 436), (435, 433, 437, 446, 443, 445, 439), (436, 435, 439, 442, 440, 473), (476, 473, 440, 474), (441, 438, 474, 440, 442, 447, 444, 448), (437, 441, 467, 466), (444, 447, 451, 454), (448, 444, 454, 453), (443, 446, 456, 450), (451, 452, 460, 459), (455, 449, 457, 463), (450, 456, 464, 458), (442, 439, 455, 452), (445, 443, 450, 449), (439, 445, 449, 455), (447, 442, 452, 451), (446, 448, 453, 456), (464, 461, 462, 458), (457, 459, 460, 463), (458, 462, 459, 457), (456, 453, 461, 464), (454, 451, 459, 462), (452, 455, 463, 460), (453, 454, 462, 461), (449, 450, 458, 457), (467, 468, 472, 471), (446, 437, 466, 465), (448, 446, 465, 468), (441, 448, 468, 467), (470, 471, 472, 469), (465, 466, 470, 469), (468, 465, 469, 472), (466, 467, 471, 470), (433, 434, 475, 438, 441, 437), (438, 475, 477, 478), (432, 436, 434, 430), (480, 479, 483, 484), (475, 476, 480, 477), (476, 474, 479, 480), (474, 438, 478, 479), (481, 484, 483, 482), (478, 477, 481, 482), (477, 480, 484, 481), (479, 478, 482, 483), (555, 487, 489, 559), (505, 580, 559, 489), (504, 486, 488, 505), (486, 552, 557, 488), (490, 506, 540, 531), (508, 487, 528, 542), (508, 509, 504, 487), (487, 555, 615, 528), (510, 511, 544, 543), (650, 512, 545, 655), (493, 492, 533, 516), (498, 578, 610, 520), (485, 553, 574, 494), (494, 574, 575, 495), (646, 648, 576, 496), (497, 496, 548, 549), (497, 577, 578, 498), (512, 513, 546, 545), (510, 499, 500, 511), (650, 647, 501, 512), (512, 501, 502, 513), (513, 502, 503, 514), (492, 491, 532, 533), (499, 494, 495, 500), (647, 646, 496, 501), (501, 496, 497, 502), (502, 497, 498, 503), (492, 493, 509, 508), (491, 492, 508, 507), (645, 491, 507, 649), (513, 514, 547, 546), (669, 490, 531, 674), (487, 504, 505, 489), (488, 557, 580, 505), (493, 486, 504, 509), (514, 503, 525, 547), (486, 493, 516, 517), (503, 498, 520, 525), (649, 507, 541, 654), (507, 508, 542, 541), (499, 510, 543, 534), (485, 499, 534, 519), (553, 485, 519, 606), (552, 486, 517, 605), (494, 499, 485), (525, 520, 521, 524), (609, 605, 517, 522), (547, 525, 524, 522), (519, 518, 607, 606), (523, 515, 591, 608), (520, 610, 600, 521), (521, 600, 603, 524), (616, 527, 528, 615), (618, 529, 526, 611), (527, 538, 542, 528), (529, 539, 535, 526), (539, 540, 536, 535), (654, 541, 537, 652), (541, 542, 538, 537), (611, 526, 535, 628), (628, 535, 536, 629), (653, 652, 537, 630), (630, 537, 538, 631), (631, 538, 527, 616), (523, 518, 534, 543), (519, 534, 518), (530, 531, 540, 539), (515, 530, 539, 529), (591, 515, 529, 618), (533, 546, 547, 516), (532, 545, 546, 533), (651, 655, 545, 532), (530, 543, 544, 531), (515, 523, 543, 530), (518, 523, 608, 607), (516, 547, 522, 517), (603, 609, 522, 524), (548, 643, 644, 549), (577, 497, 549, 644), (496, 576, 643, 548), (555, 559, 558, 554), (581, 558, 559, 580), (579, 581, 556, 551), (551, 556, 557, 552), (560, 620, 633, 582), (584, 635, 614, 554), (584, 554, 579, 585), (554, 614, 615, 555), (586, 636, 637, 587), (660, 664, 638, 588), (563, 593, 622, 562), (568, 597, 610, 578), (550, 564, 574, 553), (564, 565, 575, 574), (657, 566, 576, 648), (567, 642, 641, 566), (567, 568, 578, 577), (588, 638, 639, 589), (586, 587, 570, 569), (660, 588, 571, 658), (588, 589, 572, 571), (589, 590, 573, 572), (562, 622, 621, 561), (569, 570, 565, 564), (658, 571, 566, 657), (571, 572, 567, 566), (572, 573, 568, 567), (562, 584, 585, 563), (561, 583, 584, 562), (656, 659, 583, 561), (589, 639, 640, 590), (678, 682, 620, 560), (554, 558, 581, 579), (556, 581, 580, 557), (563, 585, 579, 551), (590, 640, 604, 573), (551, 594, 593, 563), (573, 604, 597, 568), (659, 663, 634, 583), (583, 634, 635, 584), (569, 623, 636, 586), (550, 596, 623, 569), (553, 606, 596, 550), (552, 605, 594, 551), (564, 550, 569), (604, 602, 598, 597), (609, 599, 594, 605), (640, 599, 602, 604), (596, 606, 607, 595), (601, 608, 591, 592), (597, 598, 600, 610), (598, 602, 603, 600), (616, 615, 614, 613), (618, 611, 612, 617), (613, 614, 635, 627), (617, 612, 624, 632), (632, 624, 625, 633), (663, 662, 626, 634), (634, 626, 627, 635), (611, 628, 624, 612), (628, 629, 625, 624), (653, 630, 626, 662), (630, 631, 627, 626), (631, 616, 613, 627), (601, 636, 623, 595), (596, 595, 623), (619, 632, 633, 620), (592, 617, 632, 619), (591, 618, 617, 592), (622, 593, 640, 639), (621, 622, 639, 638), (661, 621, 638, 664), (619, 620, 637, 636), (592, 619, 636, 601), (595, 607, 608, 601), (593, 594, 599, 640), (603, 602, 599, 609), (641, 642, 644, 643), (577, 644, 642, 567), (566, 641, 643, 576), (682, 661, 664, 684), (676, 653, 662, 683), (668, 683, 662, 663), (667, 668, 663, 659), (561, 621, 661, 656), (678, 667, 659, 656), (680, 658, 657, 679), (681, 660, 658, 680), (679, 657, 648, 672), (681, 684, 664, 660), (674, 677, 655, 651), (676, 675, 652, 653), (666, 654, 652, 675), (665, 649, 654, 666), (491, 645, 651, 532), (669, 645, 649, 665), (671, 670, 646, 647), (673, 671, 647, 650), (670, 672, 648, 646), (673, 650, 655, 677), (511, 673, 677, 544), (495, 575, 672, 670), (511, 500, 671, 673), (500, 495, 670, 671), (490, 669, 665, 506), (506, 665, 666, 540), (540, 666, 675, 536), (629, 536, 675, 676), (531, 544, 677, 674), (587, 637, 684, 681), (565, 679, 672, 575), (587, 681, 680, 570), (570, 680, 679, 565), (560, 582, 667, 678), (582, 633, 668, 667), (633, 625, 683, 668), (629, 676, 683, 625), (620, 682, 684, 637), (656, 661, 682, 678), (645, 669, 674, 651), (2, 34, 35, 1), (4, 1, 35, 32), (18, 41, 45, 14), (15, 14, 45, 44), (16, 15, 44, 43), (17, 16, 43, 42), (17, 42, 33, 3), (3, 33, 34, 2), (64, 30, 38, 91), (29, 59, 61, 58), (65, 54, 31, 32), (45, 41, 39, 87), (36, 44, 45, 87), (39, 41, 40, 83), (95, 91, 38, 37), (84, 97, 39, 83), (88, 95, 37, 36), (36, 87, 92, 88), (92, 87, 39, 97), (111, 121, 225, 116, 117, 118, 119, 211, 207, 105, 115, 114, 113, 112), (122, 123, 124, 125, 126, 248, 226, 232, 231, 128, 230, 127, 225, 121), (120, 248, 121), (208, 213, 133, 132, 212, 131, 224, 276, 129), (129, 276, 136, 130), (137, 134, 276, 224, 138, 139, 140, 141, 233), (134, 135, 136, 276), (142, 246, 245), (246, 143, 144), (144, 247, 246), (142, 143, 246), (217, 149, 160, 159), (214, 227, 185, 153), (206, 175, 183, 164), (148, 217, 159, 158), (174, 205, 168, 198), (151, 204, 163, 162), (203, 151, 162, 166), (215, 214, 153, 154), (223, 146, 156, 165), (205, 152, 167, 168), (145, 215, 154, 155), (150, 223, 165, 161), (204, 206, 164, 163), (152, 203, 166, 167), (234, 186, 185, 227), (235, 187, 186, 234), (244, 199, 189, 237), (236, 188, 187, 235), (176, 194, 199, 244), (237, 189, 188, 236), (152, 205, 206, 204), (203, 152, 204, 151), (205, 174, 175, 206), (179, 180, 182, 181), (177, 178, 180, 179), (181, 182, 175, 174), (116, 225, 227, 214), (211, 119, 146, 216), (119, 118, 145, 146), (118, 117, 215, 145), (117, 116, 214, 215), (222, 150, 149, 218), (224, 131, 147, 169), (131, 212, 148, 147), (212, 132, 217, 148), (132, 133, 149, 217), (133, 213, 218, 149), (216, 146, 223, 221), (221, 223, 150, 222), (233, 239, 229, 137), (127, 234, 227, 225), (231, 237, 236, 128), (128, 236, 235, 230), (230, 235, 234, 127), (243, 239, 173, 176), (224, 169, 170, 138), (138, 170, 171, 139), (139, 171, 172, 140), (140, 172, 173, 141), (141, 173, 239, 233), (242, 243, 176, 244), (246, 104, 245), (104, 246, 120), (247, 120, 246), (248, 120, 247), (250, 142, 253), (256, 259, 142), (263, 129, 276, 275), (129, 263, 267, 266), (262, 129, 266, 265), (274, 275, 276, 134), (134, 279, 280, 274), (273, 278, 279, 134)])
me_cube_002.polygons.foreach_set('material_index', [0, 0, 0, 0, 0, 0, 0, 0, 0, 0, 0, 0, 0, 0, 0, 0, 0, 0, 0, 0, 0, 0, 0, 0, 0, 0, 0, 0, 0, 0, 0, 0, 0, 0, 0, 0, 0, 0, 0, 0, 0, 0, 0, 0, 0, 0, 0, 0, 0, 0, 0, 0, 0, 0, 0, 0, 0, 0, 0, 0, 0, 0, 0, 0, 0, 0, 0, 0, 1, 1, 5, 5, 5, 5, 5, 5, 5, 5, 5, 5, 5, 5, 5, 5, 5, 5, 5, 5, 5, 5, 5, 5, 5, 5, 5, 5, 5, 5, 5, 5, 5, 5, 5, 5, 3, 3, 3, 3, 3, 3, 3, 3, 3, 3, 3, 2, 2, 2, 2, 4, 4, 4, 4, 4, 4, 4, 4, 4, 4, 4, 4, 4, 4, 3, 3, 3, 3, 3, 3, 3, 3, 3, 3, 3, 3, 3, 3, 3, 3, 3, 3, 3, 3, 3, 3, 3, 3, 3, 3, 3, 3, 3, 3, 3, 3, 3, 3, 3, 3, 3, 3, 3, 3, 3, 3, 3, 3, 3, 3, 3, 3, 3, 3, 3, 3, 3, 3, 3, 3, 3, 3, 3, 3, 0, 0, 0, 0, 0, 0, 0, 0, 0, 0, 2, 0, 0, 0, 2, 2, 2, 2, 2, 2, 2, 2, 2, 2, 2, 2, 2, 2, 2, 2, 2, 2, 2, 2, 2, 2, 2, 2, 2, 2, 2, 2, 2, 2, 2, 2, 2, 2, 2, 2, 2, 2, 2, 2, 2, 2, 2, 2, 2, 2, 0, 0, 0, 0, 0, 0, 0, 0, 0, 0, 2, 0, 0, 0, 2, 2, 2, 2, 2, 2, 2, 2, 2, 2, 2, 2, 2, 2, 2, 2, 2, 2, 2, 2, 2, 2, 2, 2, 2, 2, 2, 2, 2, 2, 2, 2, 2, 2, 2, 2, 2, 2, 2, 2, 2, 2, 2, 2, 2, 2, 2, 2, 2, 2, 3, 6, 2, 6, 6, 6, 6, 6, 2, 2, 2, 6, 2, 6, 2, 2, 2, 2, 6, 2, 2, 2, 2, 2, 2, 2, 6, 3, 2, 2, 2, 6, 6, 6, 6, 6, 6, 6, 6, 2, 2, 6, 6, 6, 6, 6, 6, 6, 6, 6, 6, 6, 6, 6, 6, 6, 6, 6, 6, 6, 6, 6, 6, 6, 6, 6, 6, 6, 6, 6, 6, 6, 6, 6, 6, 6, 2, 2, 2, 2, 3, 6, 2, 6, 6, 6, 6, 6, 2, 2, 2, 6, 2, 6, 2, 2, 2, 2, 6, 2, 2, 2, 2, 2, 2, 2, 6, 3, 2, 2, 2, 6, 6, 6, 6, 6, 6, 6, 6, 2, 2, 6, 6, 6, 6, 6, 6, 6, 6, 6, 6, 6, 6, 6, 6, 6, 6, 6, 6, 6, 6, 6, 6, 6, 6, 6, 6, 6, 6, 6, 6, 6, 6, 6, 6, 6, 6, 6, 6, 6, 6, 2, 2, 2, 2, 6, 6, 6, 6, 6, 6, 2, 2, 2, 3, 6, 3, 3, 3, 3, 2, 3, 3, 3, 3, 3, 3, 3, 3, 2, 3, 3, 3, 3, 6, 6, 0, 0, 0, 0, 0, 0, 0, 0, 0, 0, 0, 0, 0, 0, 0, 0, 0, 0, 0, 1, 1, 1, 1, 1, 1, 1, 1, 1, 1, 1, 5, 5, 5, 5, 5, 5, 5, 5, 5, 5, 5, 5, 5, 5, 5, 5, 5, 5, 5, 5, 3, 3, 3, 3, 3, 3, 3, 3, 3, 3, 3, 3, 3, 3, 3, 3, 3, 3, 3, 3, 3, 3, 3, 3, 3, 3, 3, 3, 3, 3, 3, 3, 3, 3, 3, 2, 2, 4, 4, 4, 4, 4, 4])
me_cube_002.materials.append(mat_azul)
me_cube_002.materials.append(mat_branco)
me_cube_002.materials.append(mat_pele)
me_cube_002.materials.append(mat_cinto)
me_cube_002.materials.append(mat_marrom)
me_cube_002.materials.append(mat_ouro)
me_cube_002.materials.append(mat_cabelo)
me_cube_002.use_remesh_preserve_volume = False
me_cube_002.use_remesh_preserve_attributes = False
me_cube_002.use_mirror_x = True
me_cube_002.update()
arm_armature_002 = bpy.data.armatures.new('Armature.002')  # bones are not reproduced

# ---- objects
ob_esqueleto = bpy.data.objects.new('Esqueleto', arm_armature_002)
ob_galleon_002 = bpy.data.objects.new('Galleon.002', me_cube_002)

# ---- transforms, parenting, visibility, modifiers, constraints
ob_esqueleto.location = (0.001527, -0.2108, 4.435)
ob_esqueleto.scale = (0.9226, 0.9442, 0.9442)
ob_esqueleto.show_in_front = True
ob_esqueleto.lineart.crease_threshold = 0.0
ob_galleon_002.parent = ob_esqueleto
ob_galleon_002.matrix_parent_inverse = Matrix(((1.0, 0.0, 0.0, 2.384e-07), (0.0, 1.0, 7.451e-09, 0.5093), (0.0, 0.0, 1.0, -4.697), (0.0, 0.0, 0.0, 1.0)))
ob_galleon_002.location = (-0.004676, 0.2051, 4.788)
ob_galleon_002.rotation_euler = (-1.118e-08, -1.192e-07, 1.11e-15)
ob_galleon_002.scale = (0.754, 0.754, 0.754)
ob_galleon_002.lock_rotations_4d = False
ob_galleon_002.empty_display_type = 'ARROWS'
ob_galleon_002.lineart.crease_threshold = 0.0
ob_galleon_002.use_mesh_mirror_x = True
_vg = ob_galleon_002.vertex_groups.new(name='stomach')
for _i, _w in zip([29, 30, 33, 34, 36, 37, 38, 42, 43, 44, 46, 47, 48, 49, 50, 53, 54, 55, 58, 59, 61, 62, 63, 64, 65, 66, 71, 72, 73, 74, 75, 76, 77, 78, 79, 82, 83, 84, 87, 88, 90, 91, 92, 93, 94, 95, 97, 102, 103, 104, 105, 106, 107, 108, 109, 110, 111, 112, 113, 114, 115, 116, 117, 118, 119, 120, 121, 122, 123, 124, 125, 126, 127, 128, 131, 132, 133, 137, 138, 139, 140, 141, 142, 143, 144, 207, 208, 209, 210, 211, 212, 213, 214, 215, 216, 217, 218, 219, 220, 221, 222, 223, 224, 225, 226, 227, 228, 229, 230, 231, 232, 233, 234, 235, 236, 237, 238, 239, 240, 241, 242, 243, 244, 245, 246, 247, 248], [0.1482, 0.4031, 0.304, 0.1446, 0.1481, 0.4029, 0.4308, 0.3127, 0.304, 0.1445, 0.1708, 0.455, 0.05252, 0.008159, 0.01373, 0.05198, 0.2666, 0.3588, 0.2661, 0.1549, 0.4769, 0.01883, 0.03218, 0.2356, 0.2577, 0.3845, 0.03831, 0.02233, 0.08768, 0.1707, 0.4543, 0.05241, 0.008217, 0.4352, 0.01374, 0.0519, 0.2661, 0.3583, 0.2657, 0.1548, 0.05912, 0.4537, 0.4761, 0.01866, 0.03224, 0.2357, 0.3839, 0.03816, 0.5, 0.5, 0.5, 0.5, 0.5, 0.5, 0.5, 0.5, 0.5, 0.5, 0.5, 0.5, 0.5, 2.802e-05, 0.003086, 0.0, 3.708e-07, 0.5028, 0.5, 0.5, 0.5, 0.5, 0.5, 0.5, 2.888e-07, 2.125e-09, 0.0, 4.513e-21, 0.0, 0.0, 0.0, 0.0, 0.0, 0.0, 0.07652, 0.1031, 0.4543, 0.008218, 0.02471, 0.008271, 0.02349, 0.008053, 0.06212, 0.02829, 0.006202, 0.00655, 0.008082, 0.05385, 0.02682, 0.008834, 0.02124, 0.008713, 0.02283, 0.009245, 0.07038, 0.006102, 0.008091, 0.006089, 0.008144, 0.02336, 0.006526, 0.007954, 0.007931, 0.02817, 0.006177, 0.006497, 0.007104, 0.008108, 0.007958, 0.02669, 0.008704, 0.02111, 0.008584, 0.0227, 0.009121, 0.2168, 0.5392, 0.7569, 0.5405]): _vg.add([_i], _w, 'REPLACE')
_vg = ob_galleon_002.vertex_groups.new(name='spine')
for _i, _w in zip([46, 47, 49, 50, 53, 54, 55, 58, 59, 60, 61, 63, 64, 65, 66, 71, 72, 73, 74, 75, 77, 78, 79, 82, 83, 84, 87, 88, 89, 90, 91, 92, 94, 95, 97, 102, 103, 104, 105, 106, 107, 108, 109, 110, 111, 112, 113, 114, 115, 116, 117, 118, 119, 120, 121, 122, 123, 124, 125, 126, 127, 128, 142, 143, 144, 245, 246, 247, 248], [0.337, 0.1334, 0.05643, 0.004389, 0.09944, 0.1844, 0.2704, 0.1162, 0.371, 0.02905, 0.1201, 0.06604, 0.4374, 0.1755, 0.2867, 0.06449, 0.3056, 0.06674, 0.3365, 0.1333, 0.05643, 0.2394, 0.004396, 0.09936, 0.184, 0.2697, 0.116, 0.3705, 0.02909, 0.05511, 0.2448, 0.12, 0.06601, 0.4369, 0.286, 0.06442, 0.0001686, 7.766e-13, 0.0, 0.0001409, 3.389e-14, 2.053e-24, 0.0, 0.0, 0.0, 0.0, 0.0, 0.0, 0.0, 0.0, 0.0, 0.0, 0.0, 0.0, 0.0, 0.0, 0.0, 0.0, 0.0, 0.0, 0.0, 0.0, 0.6875, 0.491, 0.4882, 0.2136, 0.4306, 0.1213, 0.09102]): _vg.add([_i], _w, 'REPLACE')
_vg = ob_galleon_002.vertex_groups.new(name='chest')
for _i, _w in zip([50, 51, 52, 57, 59, 60, 63, 64, 67, 68, 73, 78, 79, 80, 81, 86, 88, 89, 90, 91, 94, 95, 96, 98, 99, 249, 250, 251, 252, 253, 254, 255, 256, 257, 258, 259, 260, 488, 489, 505, 555, 556, 557, 558, 559, 580, 581], [0.4138, 0.1399, 0.007063, 0.2991, 0.0002117, 0.004263, 0.16, 0.05248, 0.1683, 0.3302, 0.4406, 0.1019, 0.4138, 0.1398, 0.007042, 0.2989, 0.0002844, 0.004343, 0.493, 0.08668, 0.16, 0.05253, 0.4242, 0.1682, 0.3299, 0.3477, 0.4307, 0.2408, 0.1103, 0.2102, 0.3232, 0.3492, 0.4333, 0.2431, 0.1136, 0.2143, 0.325, 0.02217, 0.1189, 0.08299, 0.04602, 0.022, 0.01269, 0.119, 0.3532, 0.179, 0.08303]): _vg.add([_i], _w, 'REPLACE')
_vg = ob_galleon_002.vertex_groups.new(name='neck')
for _i, _w in zip([50, 51, 57, 63, 67, 68, 73, 78, 79, 80, 86, 90, 94, 96, 98, 99, 249, 251, 252, 253, 254, 255, 256, 257, 258, 259, 260, 486, 487, 488, 489, 491, 492, 493, 496, 497, 498, 501, 502, 503, 504, 505, 506, 507, 508, 509, 512, 513, 514, 516, 517, 520, 521, 522, 524, 525, 527, 528, 532, 533, 536, 537, 538, 541, 542, 545, 546, 547, 548, 549, 551, 552, 554, 555, 556, 557, 558, 559, 561, 562, 563, 566, 567, 568, 571, 572, 573, 576, 577, 578, 579, 580, 581, 582, 583, 584, 585, 588, 589, 590, 593, 594, 597, 598, 599, 600, 602, 603, 604, 605, 609, 610, 613, 614, 615, 616, 621, 622, 625, 626, 627, 629, 630, 631, 634, 635, 638, 639, 640, 641, 642, 643, 644, 646, 648, 649, 652, 653, 654, 657, 659, 662, 663, 665, 667, 675, 676, 683], [0.2863, 0.1133, 0.2414, 0.06023, 0.1364, 0.274, 0.1101, 0.004565, 0.2862, 0.1131, 0.241, 0.0886, 0.06017, 0.3436, 0.1362, 0.2735, 0.3145, 0.1959, 0.0417, 0.01816, 0.2856, 0.3152, 0.0006524, 0.1968, 0.04391, 0.02009, 0.2864, 0.5814, 0.2705, 0.7238, 0.5426, 0.034, 0.09924, 0.247, 0.07956, 0.1016, 0.1193, 0.03825, 0.09534, 0.2048, 0.4252, 0.5903, 0.0002622, 0.04124, 0.08602, 0.1781, 0.01955, 0.07598, 0.1666, 0.2296, 0.5013, 0.1355, 0.1883, 0.3844, 0.3072, 0.2607, 0.1569, 0.2374, 0.02904, 0.09167, 0.008364, 0.04988, 0.08667, 0.04198, 0.08272, 0.02535, 0.08849, 0.2382, 0.08538, 0.1043, 0.5823, 0.7777, 0.2688, 0.7885, 0.7249, 0.8523, 0.5423, 0.5658, 0.034, 0.0996, 0.2474, 0.07947, 0.1015, 0.1193, 0.03785, 0.09516, 0.2048, 0.05506, 0.07035, 0.1041, 0.4237, 0.6479, 0.5902, 0.0005122, 0.04253, 0.0886, 0.1829, 0.01888, 0.07552, 0.1662, 0.2297, 0.5022, 0.1355, 0.1883, 0.3849, 0.2065, 0.3075, 0.2803, 0.2609, 0.7285, 0.4609, 0.1111, 0.1563, 0.236, 0.4596, 0.2157, 0.02878, 0.0917, 0.008394, 0.04997, 0.08664, 0.008906, 0.05378, 0.1023, 0.04299, 0.08427, 0.02493, 0.08827, 0.2381, 0.0853, 0.1043, 0.05865, 0.06615, 0.01299, 0.006153, 0.01047, 0.01914, 0.02099, 0.007185, 0.01278, 0.01094, 0.01919, 0.007547, 0.003077, 0.003384, 0.01141, 0.01228, 0.01145]): _vg.add([_i], _w, 'REPLACE')
_vg = ob_galleon_002.vertex_groups.new(name='head')
for _i, _w in zip([485, 486, 487, 488, 489, 490, 491, 492, 493, 494, 495, 496, 497, 498, 499, 500, 501, 502, 503, 504, 505, 506, 507, 508, 509, 510, 511, 512, 513, 514, 515, 516, 517, 518, 519, 520, 521, 522, 523, 524, 525, 526, 527, 528, 529, 530, 531, 532, 533, 534, 535, 536, 537, 538, 539, 540, 541, 542, 543, 544, 545, 546, 547, 548, 549, 550, 551, 552, 553, 554, 555, 556, 557, 558, 559, 560, 561, 562, 563, 564, 565, 566, 567, 568, 569, 570, 571, 572, 573, 574, 575, 576, 577, 578, 579, 580, 581, 582, 583, 584, 585, 586, 587, 588, 589, 590, 591, 592, 593, 594, 595, 596, 597, 598, 599, 600, 601, 602, 603, 604, 605, 606, 607, 608, 609, 610, 611, 612, 613, 614, 615, 616, 617, 618, 619, 620, 621, 622, 623, 624, 625, 626, 627, 628, 629, 630, 631, 632, 633, 634, 635, 636, 637, 638, 639, 640, 641, 642, 643, 644, 645, 646, 647, 648, 649, 650, 651, 652, 653, 654, 655, 656, 657, 658, 659, 660, 661, 662, 663, 664, 665, 666, 667, 668, 669, 670, 671, 672, 673, 674, 675, 676, 677, 678, 679, 680, 681, 682, 683, 684], [0.9933, 0.4047, 0.7109, 0.2391, 0.338, 0.9806, 0.9567, 0.8979, 0.7467, 0.9881, 0.9829, 0.9191, 0.8967, 0.8787, 0.9921, 0.9825, 0.9551, 0.9031, 0.7923, 0.5616, 0.3262, 0.9738, 0.9525, 0.9103, 0.8164, 0.9911, 0.9841, 0.9644, 0.9223, 0.8299, 0.9937, 0.7648, 0.4863, 0.9954, 0.9942, 0.8622, 0.8081, 0.6067, 0.9948, 0.6869, 0.7359, 0.9849, 0.834, 0.7479, 0.9897, 0.9907, 0.9831, 0.9594, 0.9059, 0.9926, 0.9809, 0.9694, 0.9476, 0.9088, 0.9861, 0.9764, 0.952, 0.9135, 0.9918, 0.9836, 0.9613, 0.9093, 0.7565, 0.9132, 0.8939, 0.9933, 0.4037, 0.2063, 0.9949, 0.7125, 0.1634, 0.2382, 0.1148, 0.3383, 0.08082, 0.9807, 0.9567, 0.8975, 0.7463, 0.9882, 0.9829, 0.9192, 0.8968, 0.8787, 0.9922, 0.9826, 0.9553, 0.9033, 0.7923, 0.9875, 0.9814, 0.944, 0.9284, 0.894, 0.5629, 0.1725, 0.3262, 0.9737, 0.9518, 0.9076, 0.8114, 0.9912, 0.9843, 0.9648, 0.9228, 0.8303, 0.9983, 0.9938, 0.7647, 0.4854, 0.9955, 0.9942, 0.8622, 0.8081, 0.6062, 0.7892, 0.9948, 0.6866, 0.7134, 0.7357, 0.2537, 0.9964, 0.9989, 0.999, 0.528, 0.8869, 0.989, 0.9849, 0.8347, 0.7493, 0.5244, 0.7761, 0.9898, 0.994, 0.9908, 0.9832, 0.9595, 0.9058, 0.9927, 0.981, 0.9694, 0.9475, 0.9088, 0.9818, 0.9693, 0.944, 0.8935, 0.9861, 0.9764, 0.9514, 0.9118, 0.9919, 0.9838, 0.9615, 0.9095, 0.7566, 0.9133, 0.894, 0.9403, 0.9327, 0.9753, 0.968, 0.9766, 0.9714, 0.9685, 0.9795, 0.9778, 0.9638, 0.963, 0.9702, 0.9784, 0.9754, 0.9681, 0.9767, 0.9683, 0.9797, 0.9779, 0.9638, 0.97, 0.9786, 0.9724, 0.9746, 0.9722, 0.9745, 0.9792, 0.979, 0.9809, 0.9787, 0.9828, 0.9818, 0.9678, 0.9675, 0.9822, 0.9793, 0.9791, 0.9811, 0.9831, 0.9819, 0.9678, 0.9824]): _vg.add([_i], _w, 'REPLACE')
_vg = ob_galleon_002.vertex_groups.new(name='collarbone.l')
for _i, _w in zip([46, 47, 48, 49, 50, 51, 52, 53, 54, 55, 56, 57, 58, 59, 60, 61, 62, 63, 64, 65, 66, 67, 68, 69, 70, 71, 72, 73, 78, 79, 82, 86, 90, 91, 94, 96, 99, 102, 142, 143, 245, 249, 250, 251, 252, 253, 254, 256, 417, 418, 419, 420, 421, 422, 423, 424], [0.2216, 0.238, 0.8792, 0.6604, 0.1154, 0.6361, 0.9151, 0.7496, 0.1227, 0.1902, 0.9339, 0.3345, 0.1262, 0.2089, 0.797, 0.2276, 0.9221, 0.5875, 0.1236, 0.1155, 0.1607, 0.5898, 0.2854, 0.961, 0.9519, 0.8289, 0.3194, 0.1194, 0.05806, 0.08787, 0.0727, 0.0364, 0.1309, 0.05552, 0.02264, 0.0861, 0.03656, 0.03004, 0.0963, 0.06183, 0.569, 0.3362, 0.5187, 0.5612, 0.8408, 0.7474, 0.3895, 0.002421, 2.971e-16, 2.357e-16, 2.89e-22, 3.635e-08, 6.707e-10, 1.061e-21, 2.517e-21, 2.34e-20]): _vg.add([_i], _w, 'REPLACE')
_vg = ob_galleon_002.vertex_groups.new(name='upperarm.l')
for _i, _w in zip([49, 50, 51, 57, 60, 62, 63, 67, 68, 69, 79, 80, 86, 89, 90, 249, 253, 254, 255, 257, 260, 417, 418, 419, 420, 421, 422, 423, 424, 425, 426, 427, 428, 431, 432, 486, 488, 489, 505, 517, 522, 524, 557, 559], [5.818e-22, 0.0, 0.05398, 1.328e-08, 1.515e-23, 0.006719, 0.0, 3.281e-12, 0.0, 0.0, 0.0, 0.0, 0.0, 0.0, 0.0, 0.0, 0.0, 0.0, 0.0, 0.0, 0.0, 1.0, 0.9998, 1.0, 1.0, 1.0, 1.0, 1.0, 1.0, 0.5, 0.5, 0.5, 0.5, 0.02033, 0.1384, 0.0, 0.0, 0.0, 0.0, 0.0, 0.0, 0.0, 0.0, 0.0]): _vg.add([_i], _w, 'REPLACE')
_vg = ob_galleon_002.vertex_groups.new(name='lowerarm.l')
for _i, _w in zip([418, 420, 422, 424, 425, 426, 427, 428, 429, 430, 431, 432, 433, 434, 435, 436, 437, 439, 440, 442, 445, 446, 447, 473, 475, 476], [0.07438, 0.09687, 0.02492, 0.09232, 0.5, 0.5, 0.5, 0.5, 1.0, 1.0, 1.0, 1.0, 0.5, 0.5, 0.5, 0.5, 0.01945, 0.1008, 0.2649, 0.1014, 0.02284, 0.05191, 0.02101, 0.5505, 0.2027, 0.2337]): _vg.add([_i], _w, 'REPLACE')
_vg = ob_galleon_002.vertex_groups.new(name='hand.l')
for _i, _w in zip([433, 434, 435, 436, 437, 438, 439, 440, 441, 442, 443, 444, 445, 446, 447, 448, 454, 473, 474, 475, 476], [0.5, 0.5, 0.5, 0.4979, 0.5, 0.5, 0.5, 0.5, 0.5, 0.5, 0.5, 0.6868, 0.4966, 0.5, 0.4736, 0.08598, 0.0301, 0.5, 0.5, 0.5, 0.5]): _vg.add([_i], _w, 'REPLACE')
_vg = ob_galleon_002.vertex_groups.new(name='index1.l')
for _i, _w in zip([433, 437, 438, 441, 443, 444, 445, 446, 448, 453, 456, 465, 466, 467, 468, 469, 470, 471, 472, 475], [0.06385, 0.5, 0.07643, 0.5013, 0.1153, 0.05572, 0.00792, 0.5, 0.5, 0.09848, 0.1006, 0.5, 0.5025, 0.5, 0.5, 0.06632, 0.06656, 0.1084, 0.09462, 0.01696]): _vg.add([_i], _w, 'REPLACE')
_vg = ob_galleon_002.vertex_groups.new(name='index2.l')
for _i, _w in zip([453, 465, 466, 467, 468, 469, 470, 471, 472], [0.000196, 0.5, 0.4993, 0.5, 0.5, 0.9686, 0.9998, 1.0, 1.0]): _vg.add([_i], _w, 'REPLACE')
_vg = ob_galleon_002.vertex_groups.new(name='fingers1.l')
for _i, _w in zip([433, 435, 436, 437, 439, 440, 442, 443, 444, 445, 446, 447, 448, 449, 450, 451, 452, 453, 454, 455, 456, 473, 483], [0.00939, 1.565e-17, 0.01308, 1.49e-15, 0.5, 0.001826, 0.5001, 0.5, 0.5, 0.5, 0.5, 0.5, 0.474, 0.5, 0.5, 0.5, 0.5, 0.4873, 0.5, 0.5, 0.5, 2.373e-07, 0.01195]): _vg.add([_i], _w, 'REPLACE')
_vg = ob_galleon_002.vertex_groups.new(name='fingers2.l')
for _i, _w in zip([437, 439, 440, 441, 442, 443, 444, 445, 446, 447, 448, 449, 450, 451, 452, 453, 454, 455, 456, 457, 458, 459, 460, 461, 462, 463, 464, 465, 466, 468], [0.0, 8.915e-24, 0.03577, 0.0, 5.302e-22, 7.286e-11, 8.29e-16, 0.002684, 2.953e-10, 3.279e-09, 1.573e-14, 1.0, 1.0, 1.0, 1.0, 0.9946, 0.9998, 1.0, 0.9532, 1.0, 1.0, 0.9925, 0.979, 0.9904, 0.9895, 0.9943, 1.0, 0.0, 0.0, 0.0]): _vg.add([_i], _w, 'REPLACE')
_vg = ob_galleon_002.vertex_groups.new(name='thumb1.l')
for _i, _w in zip([433, 434, 435, 436, 438, 439, 440, 441, 442, 444, 473, 474, 475, 476, 477, 478, 479, 480, 481, 484], [0.0, 7.675e-09, 0.0, 0.0001119, 0.5, 0.0, 1.602e-05, 0.05813, 0.0, 0.0502, 0.01045, 0.5, 0.5, 0.5, 0.5, 0.4995, 0.5, 0.5, 0.04718, 0.133]): _vg.add([_i], _w, 'REPLACE')
_vg = ob_galleon_002.vertex_groups.new(name='thumb2.l')
for _i, _w in zip([438, 474, 477, 478, 479, 480, 481, 482, 483, 484], [0.02238, 0.04092, 0.5, 0.5, 0.5, 0.5, 1.0, 1.0, 1.0, 1.0]): _vg.add([_i], _w, 'REPLACE')
_vg = ob_galleon_002.vertex_groups.new(name='collarbone.r')
for _i, _w in zip([50, 53, 57, 63, 68, 71, 72, 73, 74, 75, 76, 77, 78, 79, 80, 81, 82, 83, 84, 85, 86, 87, 88, 89, 90, 91, 92, 93, 94, 95, 96, 97, 98, 99, 100, 101, 102, 142, 143, 144, 250, 255, 256, 257, 258, 259, 260, 349, 350, 351, 352, 353, 354, 355, 356], [0.08797, 0.07271, 0.03637, 0.02261, 0.03649, 0.03006, 0.3194, 0.1194, 0.2219, 0.2385, 0.8793, 0.7277, 0.05812, 0.1156, 0.6363, 0.9151, 0.7497, 0.1231, 0.1908, 0.9338, 0.335, 0.1264, 0.2092, 0.2496, 0.131, 0.05558, 0.2281, 0.9222, 0.5875, 0.1237, 0.08624, 0.1613, 0.09736, 0.286, 0.961, 0.9519, 0.829, 0.1397, 0.3441, 0.04546, 0.001843, 0.3339, 0.5151, 0.5578, 0.8363, 0.7421, 0.3868, 3.504e-09, 3.077e-34, 1.545e-05, 2.7e-38, 0.02406, 1.717e-36, 0.03377, 0.002637]): _vg.add([_i], _w, 'REPLACE')
_vg = ob_galleon_002.vertex_groups.new(name='upperarm.r')
for _i, _w in zip([73, 76, 77, 80, 86, 88, 89, 92, 94, 95, 98, 99, 257, 260, 272, 274, 349, 350, 351, 352, 353, 354, 355, 356, 357, 358, 359, 360, 363, 364, 558], [0.008961, 0.3955, 0.000643, 2.77e-24, 3.023e-07, 0.0, 6.617e-06, 0.0, 0.0, 0.0, 1.114e-12, 0.0, 0.0, 0.0, 0.0, 0.0, 1.0, 0.9998, 1.0, 1.0, 1.0, 1.0, 1.0, 1.0, 0.5, 0.5, 0.5, 0.5, 0.02033, 0.1384, 0.0]): _vg.add([_i], _w, 'REPLACE')
_vg = ob_galleon_002.vertex_groups.new(name='lowerarm.r')
for _i, _w in zip([350, 352, 354, 355, 356, 357, 358, 359, 360, 361, 362, 363, 364, 365, 366, 367, 368, 371, 372, 374, 377, 378, 379, 405, 408], [0.0842, 0.09925, 0.0968, 0.001916, 0.1016, 0.5, 0.5, 0.5, 0.5, 1.0, 1.0, 1.0, 1.0, 0.5, 0.5, 0.5, 0.5, 0.074, 0.1431, 0.08276, 0.03605, 0.000124, 0.03431, 0.413, 0.0544]): _vg.add([_i], _w, 'REPLACE')
_vg = ob_galleon_002.vertex_groups.new(name='hand.r')
for _i, _w in zip([361, 362, 365, 366, 367, 368, 369, 370, 371, 372, 373, 374, 375, 376, 377, 378, 379, 380, 386, 405, 406, 407, 408], [0.05591, 0.05457, 0.5, 0.5, 0.5, 0.4979, 0.5, 0.5, 0.5, 0.5, 0.5, 0.5, 0.5, 0.6868, 0.4966, 0.5, 0.4736, 0.07987, 0.02432, 0.5, 0.5, 0.5, 0.5]): _vg.add([_i], _w, 'REPLACE')
_vg = ob_galleon_002.vertex_groups.new(name='index1.r')
for _i, _w in zip([365, 369, 370, 373, 375, 376, 377, 378, 379, 380, 385, 388, 397, 398, 399, 400, 401, 402, 403, 404, 407], [0.08643, 0.5, 0.06788, 0.5013, 0.1272, 0.06027, 0.07433, 0.5, 0.01454, 0.5, 0.09874, 0.1005, 0.5, 0.5025, 0.5, 0.5, 0.07381, 0.07269, 0.1047, 0.09118, 0.02236]): _vg.add([_i], _w, 'REPLACE')
_vg = ob_galleon_002.vertex_groups.new(name='index2.r')
for _i, _w in zip([385, 397, 398, 399, 400, 401, 402, 403, 404], [0.000196, 0.5, 0.4993, 0.5, 0.5, 0.9686, 0.9998, 1.0, 1.0]): _vg.add([_i], _w, 'REPLACE')
_vg = ob_galleon_002.vertex_groups.new(name='fingers1.r')
for _i, _w in zip([367, 368, 369, 371, 372, 374, 375, 376, 377, 378, 379, 380, 381, 382, 383, 384, 385, 386, 387, 388, 405, 415], [1.565e-17, 0.01308, 1.49e-15, 0.5, 0.001826, 0.5001, 0.5, 0.5, 0.5, 0.5, 0.5, 0.474, 0.5, 0.5, 0.5, 0.5, 0.4873, 0.5, 0.5, 0.5, 2.373e-07, 0.01195]): _vg.add([_i], _w, 'REPLACE')
_vg = ob_galleon_002.vertex_groups.new(name='fingers2.r')
for _i, _w in zip([369, 371, 372, 373, 374, 375, 376, 377, 378, 379, 380, 381, 382, 383, 384, 385, 386, 387, 388, 389, 390, 391, 392, 393, 394, 395, 396, 397, 398, 400], [0.0, 8.915e-24, 0.01749, 0.0, 5.302e-22, 7.286e-11, 8.29e-16, 0.002684, 2.953e-10, 3.279e-09, 1.573e-14, 1.0, 1.0, 1.0, 1.0, 0.9946, 0.9998, 1.0, 0.9532, 1.0, 1.0, 0.9921, 0.9789, 0.9904, 0.9891, 0.9943, 1.0, 0.0, 0.0, 0.0]): _vg.add([_i], _w, 'REPLACE')
_vg = ob_galleon_002.vertex_groups.new(name='thumb1.r')
for _i, _w in zip([365, 366, 367, 368, 370, 371, 372, 373, 374, 376, 379, 405, 406, 407, 408, 409, 410, 411, 412, 413, 416], [0.0, 7.675e-09, 0.0, 0.0001119, 0.5, 0.0, 1.602e-05, 0.06295, 0.0, 0.07152, 0.02135, 0.01045, 0.5, 0.5, 0.5, 0.5, 0.4995, 0.5, 0.5, 0.03041, 0.1294]): _vg.add([_i], _w, 'REPLACE')
_vg = ob_galleon_002.vertex_groups.new(name='thumb2.r')
for _i, _w in zip([370, 406, 409, 410, 411, 412, 413, 414, 415, 416], [0.02565, 0.03861, 0.5, 0.5, 0.5, 0.5, 1.0, 1.0, 1.0, 1.0]): _vg.add([_i], _w, 'REPLACE')
_vg = ob_galleon_002.vertex_groups.new(name='waist')
for _i, _w in zip([2, 3, 11, 12, 15, 16, 17, 25, 26, 27, 28, 29, 30, 33, 34, 36, 37, 38, 42, 43, 44, 103, 104, 105, 106, 107, 108, 109, 110, 111, 112, 113, 114, 115, 116, 117, 118, 119, 120, 121, 122, 123, 124, 125, 126, 127, 128, 129, 130, 131, 132, 133, 134, 135, 136, 137, 138, 139, 140, 141, 145, 146, 147, 148, 149, 150, 151, 152, 153, 154, 155, 156, 157, 158, 159, 160, 161, 162, 163, 164, 165, 166, 167, 168, 169, 170, 171, 172, 173, 174, 175, 176, 177, 178, 179, 180, 181, 182, 183, 184, 185, 186, 187, 188, 189, 190, 191, 192, 193, 194, 195, 196, 197, 198, 199, 200, 201, 202, 203, 204, 205, 206, 207, 208, 209, 210, 211, 212, 213, 214, 215, 216, 217, 218, 219, 220, 221, 222, 223, 224, 225, 226, 227, 228, 229, 230, 231, 232, 233, 234, 235, 236, 237, 238, 239, 240, 241, 242, 243, 244, 275, 276], [0.01247, 0.1018, 0.1004, 0.09823, 0.01245, 0.1018, 0.1868, 0.1004, 0.09825, 0.1193, 0.1242, 0.004542, 0.06228, 0.08019, 0.005859, 0.004539, 0.0623, 0.08097, 0.1533, 0.0802, 0.005853, 0.5, 0.0, 0.5004, 0.5, 0.5, 0.5, 0.5, 0.5, 0.5, 0.5, 0.5, 0.5, 0.5, 0.5, 0.5, 0.5, 0.5, 0.5, 0.5, 0.5, 0.5, 0.5, 0.5, 0.5, 0.5, 0.5, 1.0, 1.0, 1.0, 1.0, 1.0, 1.0, 1.0, 1.0, 1.0, 1.0, 1.0, 1.0, 1.0, 0.965, 0.9649, 0.9679, 0.9683, 0.9638, 0.9636, 0.9625, 0.9655, 0.9661, 0.9657, 0.9649, 0.965, 0.9683, 0.9692, 0.965, 0.9639, 0.9635, 0.9634, 0.9711, 0.9689, 0.9646, 0.964, 0.9654, 0.9659, 0.9675, 0.968, 0.9684, 0.9648, 0.9637, 0.966, 0.9681, 0.9635, 0.9634, 0.9624, 0.9655, 0.973, 0.9659, 0.9684, 0.9682, 0.9678, 0.9662, 0.9661, 0.9657, 0.9649, 0.9649, 0.9683, 0.9692, 0.9649, 0.9639, 0.9634, 0.9633, 0.9712, 0.969, 0.9661, 0.9646, 0.964, 0.9654, 0.9659, 1.0, 1.0, 1.0, 1.0, 0.9511, 0.9478, 0.9516, 0.9484, 0.9508, 0.9235, 0.9461, 0.9529, 0.9526, 0.9515, 0.9316, 0.9468, 0.9525, 0.9494, 0.9526, 0.9488, 0.9524, 0.9154, 0.953, 0.9512, 0.953, 0.9518, 0.9485, 0.9527, 0.9511, 0.951, 0.9463, 0.953, 0.9527, 0.9522, 0.9517, 0.9517, 0.947, 0.9527, 0.9496, 0.9528, 0.9489, 0.9525, 0.02774, 0.06945]): _vg.add([_i], _w, 'REPLACE')
_vg = ob_galleon_002.vertex_groups.new(name='hip.l')
for _i, _w in zip([0, 1, 2, 3, 4, 5, 6, 7, 8, 9, 10, 11, 12, 15, 16, 17, 19, 20, 25, 26, 27, 28, 29, 30, 31, 32, 33, 34, 35, 36, 37, 38, 42, 43, 44, 46, 47, 49, 54, 55, 58, 59, 61, 64, 65, 66, 78, 91, 103, 104, 105, 106, 107, 108, 109, 110, 111, 112, 113, 114, 115, 116, 117, 118, 119, 120, 121, 122, 123, 124, 125, 126, 127, 128, 261, 262, 263, 264, 267, 272, 274, 275, 276], [0.1851, 0.7522, 0.7189, 0.5244, 0.1942, 0.1608, 0.157, 0.101, 0.09856, 0.04544, 0.03783, 0.1319, 0.1325, 0.04178, 0.153, 0.2874, 0.002505, 0.001182, 0.09345, 0.09493, 0.115, 0.1162, 0.7633, 0.386, 0.9864, 0.9862, 0.4536, 0.7657, 0.9646, 0.0612, 0.1486, 0.2441, 0.267, 0.1621, 0.0617, 0.2004, 0.1504, 0.008902, 0.4042, 0.1443, 0.4715, 0.192, 0.1559, 0.0831, 0.4308, 0.1414, 0.01688, 0.01947, 0.0, 0.0, 5.788e-13, 0.0, 0.0, 0.0, 0.009482, 3.277e-07, 0.0004182, 2.423e-05, 0.0, 0.0, 1.887e-12, 0.0, 1.388e-16, 0.0, 3.315e-19, 1.039e-07, 2.29e-05, 1.241e-14, 0.0, 0.0, 5.121e-08, 0.0, 5.215e-05, 4.506e-10, 0.8836, 0.8927, 0.6957, 0.03081, 0.05967, 0.01782, 0.1425, 0.409, 0.1185]): _vg.add([_i], _w, 'REPLACE')
_vg = ob_galleon_002.vertex_groups.new(name='upperleg.l')
for _i, _w in zip([0, 1, 2, 3, 4, 5, 6, 7, 8, 9, 10, 11, 12, 15, 16, 17, 19, 20, 25, 26, 27, 28, 131, 132, 133, 138, 261, 262, 263, 264, 265, 266, 267, 268, 269, 270, 271, 274, 275, 276], [0.8085, 0.2281, 0.1782, 0.146, 0.7993, 0.7527, 0.7557, 0.8728, 0.882, 0.9448, 0.9498, 0.4583, 0.4575, 0.001524, 0.07489, 0.1193, 0.02514, 0.02806, 0.2161, 0.2169, 0.3254, 0.3218, 0.0, 0.0, 0.0, 0.0, 0.06229, 0.07177, 0.1094, 0.8712, 0.9251, 0.893, 0.8157, 0.0893, 0.05214, 0.0921, 0.1198, 0.007609, 0.06713, 0.341]): _vg.add([_i], _w, 'REPLACE')
_vg = ob_galleon_002.vertex_groups.new(name='lowerleg.l')
for _i, _w in zip([264, 265, 266, 267, 268, 269, 270, 271, 285, 286, 287, 288, 289, 290, 291, 292, 293, 294, 295, 296, 298, 300, 301, 302, 303, 304, 305, 306, 307, 308, 309, 310, 311, 312, 313, 314, 315, 316], [0.08102, 0.04921, 0.07069, 0.1051, 0.9058, 0.946, 0.9038, 0.8699, 0.6901, 0.9692, 0.2251, 0.9369, 0.704, 0.9645, 0.1997, 0.9377, 0.03439, 0.1889, 0.03646, 0.1915, 0.01757, 0.01061, 0.0377, 0.04551, 0.01404, 0.00885, 0.8507, 0.6341, 0.6086, 0.8346, 0.8849, 0.9603, 0.9068, 0.9062, 0.954, 0.747, 0.7299, 0.8774]): _vg.add([_i], _w, 'REPLACE')
_vg = ob_galleon_002.vertex_groups.new(name='ankle.l')
for _i, _w in zip([285, 287, 288, 289, 291, 292, 293, 294, 295, 296, 297, 298, 299, 300, 301, 303, 305, 306, 307, 308, 309, 311, 312, 314, 315, 316], [0.06941, 0.6338, 0.04272, 0.04852, 0.6474, 0.03958, 0.5374, 0.08873, 0.4864, 0.0296, 0.584, 0.6777, 0.4326, 0.1411, 0.008763, 0.02758, 0.04751, 0.2853, 0.2979, 0.05702, 0.04258, 0.07, 0.06859, 0.1937, 0.2036, 0.04692]): _vg.add([_i], _w, 'REPLACE')
_vg = ob_galleon_002.vertex_groups.new(name='foot.l')
for _i, _w in zip([285, 287, 289, 291, 293, 294, 295, 296, 297, 298, 299, 300, 301, 302, 303, 304, 305, 306, 307, 308, 309, 314, 315, 316], [0.1942, 0.1298, 0.05778, 0.1216, 0.4103, 0.6066, 0.4539, 0.1328, 0.3856, 0.2444, 0.5217, 0.7367, 0.1167, 0.03542, 0.09695, 0.08506, 0.07518, 0.06842, 0.0635, 0.02369, 0.04965, 0.04751, 0.03968, 0.006592]): _vg.add([_i], _w, 'REPLACE')
_vg = ob_galleon_002.vertex_groups.new(name='toe.l')
for _i, _w in zip([285, 289, 291, 294, 296, 298, 300, 301, 302, 303, 304, 305, 307, 308, 316], [0.04265, 0.1889, 0.01261, 0.1158, 0.6359, 0.03824, 0.09189, 0.8101, 0.8958, 0.8322, 0.8641, 0.0007008, 0.009978, 0.0715, 0.04163]): _vg.add([_i], _w, 'REPLACE')
_vg = ob_galleon_002.vertex_groups.new(name='hip.r')
for _i, _w in zip([2, 3, 5, 6, 11, 12, 13, 14, 15, 16, 17, 18, 19, 20, 21, 22, 23, 24, 25, 26, 27, 28, 29, 30, 33, 34, 36, 37, 38, 39, 40, 41, 42, 43, 44, 45, 74, 75, 77, 78, 83, 84, 87, 88, 91, 92, 95, 97, 105, 106, 107, 109, 110, 111, 112, 113, 114, 115, 116, 117, 118, 119, 120, 121, 122, 123, 124, 125, 126, 127, 128, 247, 248, 261, 263, 272, 273, 274, 275, 276, 277, 280], [0.04178, 0.1529, 0.002524, 0.001198, 0.09342, 0.0949, 0.1852, 0.7525, 0.719, 0.5244, 0.2874, 0.1943, 0.1607, 0.1569, 0.1009, 0.09845, 0.04548, 0.03789, 0.1319, 0.1325, 0.115, 0.1162, 0.06121, 0.1486, 0.1621, 0.06172, 0.7634, 0.3862, 0.2442, 0.9836, 0.9865, 0.9862, 0.267, 0.4537, 0.7659, 0.9647, 0.2007, 0.1507, 0.009064, 0.01698, 0.4047, 0.1448, 0.4719, 0.1922, 0.01957, 0.1563, 0.08327, 0.142, 5.555e-09, 3.587e-07, 0.005988, 0.03255, 8.944e-06, 1.444e-21, 5.944e-21, 0.0, 8.434e-09, 1.718e-12, 0.0, 1.663e-23, 0.0, 9.865e-28, 2.163e-08, 1.382e-22, 6.405e-18, 0.0, 0.0, 3.629e-26, 0.0, 2.614e-34, 0.0, 0.1202, 0.3675, 0.01781, 0.1414, 0.8846, 0.8957, 0.694, 0.4077, 0.1191, 0.03016, 0.05979]): _vg.add([_i], _w, 'REPLACE')
_vg = ob_galleon_002.vertex_groups.new(name='upperleg.r')
for _i, _w in zip([2, 3, 5, 6, 11, 12, 13, 14, 15, 16, 17, 18, 19, 20, 21, 22, 23, 24, 25, 26, 27, 28, 113, 114, 115, 118, 119, 122, 123, 124, 127, 128, 129, 131, 132, 133, 137, 138, 139, 140, 141, 263, 272, 273, 274, 275, 276, 277, 278, 279, 280, 281, 282, 283, 284], [0.001523, 0.07486, 0.02515, 0.02806, 0.216, 0.2168, 0.8084, 0.2278, 0.1781, 0.146, 0.1192, 0.7991, 0.7528, 0.7558, 0.8729, 0.8822, 0.9448, 0.9498, 0.4582, 0.4574, 0.3252, 0.3217, 0.0, 0.0, 0.0, 0.0, 0.0, 0.0, 0.0, 0.0, 0.0, 0.0, 0.0, 0.0, 0.0, 0.0, 0.0, 0.0, 1.423e-18, 0.0, 0.0, 0.007304, 0.06146, 0.06961, 0.1096, 0.06718, 0.3392, 0.8721, 0.9264, 0.8918, 0.815, 0.08801, 0.05049, 0.09399, 0.1204]): _vg.add([_i], _w, 'REPLACE')
_vg = ob_galleon_002.vertex_groups.new(name='lowerleg.r')
for _i, _w in zip([277, 278, 279, 280, 281, 282, 283, 284, 317, 318, 319, 320, 321, 322, 323, 324, 325, 326, 327, 328, 330, 332, 333, 334, 335, 336, 337, 338, 339, 340, 341, 342, 343, 344, 345, 346, 347, 348], [0.08051, 0.04739, 0.07126, 0.1055, 0.9071, 0.9478, 0.9017, 0.8692, 0.6869, 0.9687, 0.2253, 0.9361, 0.7074, 0.9651, 0.1989, 0.9381, 0.03509, 0.1895, 0.03567, 0.1909, 0.01849, 0.009837, 0.03815, 0.04512, 0.01453, 0.008487, 0.8491, 0.6322, 0.6084, 0.8369, 0.8838, 0.9597, 0.9058, 0.9067, 0.9548, 0.7456, 0.7299, 0.8789]): _vg.add([_i], _w, 'REPLACE')
_vg = ob_galleon_002.vertex_groups.new(name='ankle.r')
for _i, _w in zip([317, 319, 320, 321, 323, 324, 325, 326, 327, 328, 329, 330, 331, 332, 333, 335, 337, 338, 339, 340, 341, 343, 344, 346, 347, 348], [0.0703, 0.6327, 0.04379, 0.0471, 0.6489, 0.03915, 0.5371, 0.08922, 0.4865, 0.02839, 0.5829, 0.6741, 0.4324, 0.1394, 0.009034, 0.02778, 0.04871, 0.2863, 0.2986, 0.05644, 0.04347, 0.07067, 0.06836, 0.1946, 0.204, 0.04616]): _vg.add([_i], _w, 'REPLACE')
_vg = ob_galleon_002.vertex_groups.new(name='foot.r')
for _i, _w in zip([317, 319, 321, 323, 325, 326, 327, 328, 329, 330, 331, 332, 333, 334, 335, 336, 337, 338, 339, 340, 341, 346, 347, 348], [0.1957, 0.1305, 0.05679, 0.1212, 0.4102, 0.6042, 0.4544, 0.1316, 0.3863, 0.2469, 0.5224, 0.7394, 0.1167, 0.0345, 0.09724, 0.0848, 0.07597, 0.06911, 0.06334, 0.02256, 0.05035, 0.04849, 0.03946, 0.005913]): _vg.add([_i], _w, 'REPLACE')
_vg = ob_galleon_002.vertex_groups.new(name='toe.r')
for _i, _w in zip([317, 321, 323, 326, 328, 330, 332, 333, 334, 335, 336, 337, 339, 340, 348], [0.0443, 0.1873, 0.01211, 0.117, 0.6383, 0.03942, 0.09129, 0.8097, 0.8966, 0.8316, 0.8647, 0.001192, 0.009411, 0.07035, 0.04016]): _vg.add([_i], _w, 'REPLACE')
_m = ob_galleon_002.modifiers.new('Armature', 'ARMATURE')
_m.object = ob_esqueleto

# ---- collection membership
col_collection_1.objects.link(ob_esqueleto)
col_collection_1.objects.link(ob_galleon_002)

# ---- scene / render settings (as saved in the file)
scene.frame_start = 0; scene.frame_end = 35; scene.frame_set(17)
scene.render.engine = 'BLENDER_EEVEE_NEXT'
scene.render.resolution_percentage = 50
scene.render.dither_intensity = 0.0
scene.cycles.use_denoising = False
scene.cycles.samples = 10
scene.cycles.sampling_pattern = 'TABULATED_SOBOL'
scene.cycles.light_sampling_threshold = 0.0
scene.cycles.use_adaptive_sampling = False
scene.cycles.use_light_tree = False
scene.cycles.blur_glossy = 0.0
scene.cycles.pixel_filter_type = 'GAUSSIAN'
scene.cycles.sample_clamp_indirect = 0.0
scene.view_settings.view_transform = 'Standard'
bpy.context.view_layer.update()

# ---- added for rendering (the .blend has no active camera and no usable light): camera, sun
cam_auto = bpy.data.cameras.new('AutoCamera')
cam_auto.lens = 50.0
cam_auto.sensor_width = 36.0
cam_auto.clip_end = 1000.0
ob_auto_camera = bpy.data.objects.new('AutoCamera', cam_auto)
scene.collection.objects.link(ob_auto_camera)
ob_auto_camera.location = (9.58202, -11.4902, 12.0998)
ob_auto_camera.rotation_euler = (1.09748, -7.21219e-08, 0.694738)
scene.camera = ob_auto_camera
light_auto_sun = bpy.data.lights.new('AutoSun', 'SUN')
light_auto_sun.energy = 3.0
light_auto_sun.angle = 0.0523599
ob_auto_sun = bpy.data.objects.new('AutoSun', light_auto_sun)
scene.collection.objects.link(ob_auto_sun)
ob_auto_sun.rotation_euler = (0.872665, 0.174533, 0.523599)
bpy.context.view_layer.update()
